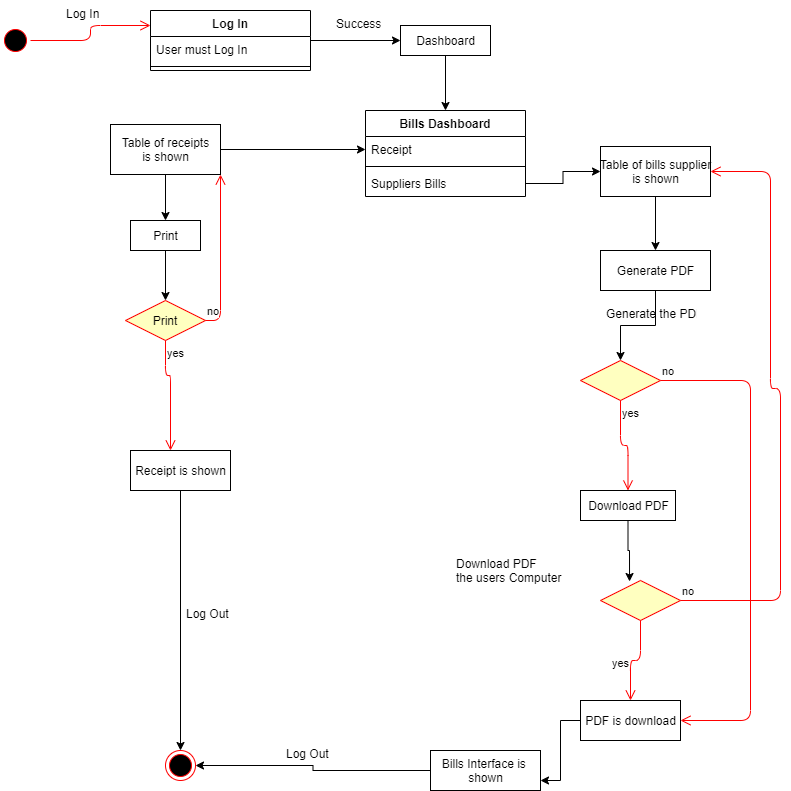

The diagram above was exported from draw.io. Its source (the exported page's mxGraphModel, read from the mxfile embedded in the PNG):
<mxGraphModel dx="868" dy="433" grid="1" gridSize="10" guides="1" tooltips="1" connect="1" arrows="1" fold="1" page="1" pageScale="1" pageWidth="850" pageHeight="1100" math="0" shadow="0">
  <root>
    <mxCell id="0" />
    <mxCell id="1" parent="0" />
    <mxCell id="r8eMsmmbnT9Jc4ckWAqH-1" value="" style="ellipse;html=1;shape=startState;fillColor=#000000;strokeColor=#ff0000;" parent="1" vertex="1">
      <mxGeometry x="50" y="45" width="30" height="30" as="geometry" />
    </mxCell>
    <mxCell id="r8eMsmmbnT9Jc4ckWAqH-2" value="" style="edgeStyle=orthogonalEdgeStyle;html=1;verticalAlign=bottom;endArrow=open;endSize=8;strokeColor=#ff0000;entryX=0;entryY=0.25;entryDx=0;entryDy=0;" parent="1" source="r8eMsmmbnT9Jc4ckWAqH-1" target="r8eMsmmbnT9Jc4ckWAqH-3" edge="1">
      <mxGeometry relative="1" as="geometry">
        <mxPoint x="160" y="45" as="targetPoint" />
      </mxGeometry>
    </mxCell>
    <mxCell id="r8eMsmmbnT9Jc4ckWAqH-9" style="edgeStyle=orthogonalEdgeStyle;rounded=0;orthogonalLoop=1;jettySize=auto;html=1;entryX=0;entryY=0.5;entryDx=0;entryDy=0;" parent="1" source="r8eMsmmbnT9Jc4ckWAqH-3" target="r8eMsmmbnT9Jc4ckWAqH-8" edge="1">
      <mxGeometry relative="1" as="geometry" />
    </mxCell>
    <mxCell id="r8eMsmmbnT9Jc4ckWAqH-3" value="Log In" style="swimlane;fontStyle=1;align=center;verticalAlign=top;childLayout=stackLayout;horizontal=1;startSize=26;horizontalStack=0;resizeParent=1;resizeParentMax=0;resizeLast=0;collapsible=1;marginBottom=0;" parent="1" vertex="1">
      <mxGeometry x="200" y="30" width="160" height="60" as="geometry" />
    </mxCell>
    <mxCell id="r8eMsmmbnT9Jc4ckWAqH-4" value="User must Log In" style="text;strokeColor=none;fillColor=none;align=left;verticalAlign=top;spacingLeft=4;spacingRight=4;overflow=hidden;rotatable=0;points=[[0,0.5],[1,0.5]];portConstraint=eastwest;" parent="r8eMsmmbnT9Jc4ckWAqH-3" vertex="1">
      <mxGeometry y="26" width="160" height="26" as="geometry" />
    </mxCell>
    <mxCell id="r8eMsmmbnT9Jc4ckWAqH-5" value="" style="line;strokeWidth=1;fillColor=none;align=left;verticalAlign=middle;spacingTop=-1;spacingLeft=3;spacingRight=3;rotatable=0;labelPosition=right;points=[];portConstraint=eastwest;" parent="r8eMsmmbnT9Jc4ckWAqH-3" vertex="1">
      <mxGeometry y="52" width="160" height="8" as="geometry" />
    </mxCell>
    <mxCell id="r8eMsmmbnT9Jc4ckWAqH-7" value="Log In" style="text;strokeColor=none;fillColor=none;align=left;verticalAlign=top;spacingLeft=4;spacingRight=4;overflow=hidden;rotatable=0;points=[[0,0.5],[1,0.5]];portConstraint=eastwest;" parent="1" vertex="1">
      <mxGeometry x="110" y="20" width="60" height="26" as="geometry" />
    </mxCell>
    <mxCell id="r8eMsmmbnT9Jc4ckWAqH-15" style="edgeStyle=orthogonalEdgeStyle;rounded=0;orthogonalLoop=1;jettySize=auto;html=1;entryX=0.5;entryY=0;entryDx=0;entryDy=0;" parent="1" source="r8eMsmmbnT9Jc4ckWAqH-8" target="r8eMsmmbnT9Jc4ckWAqH-11" edge="1">
      <mxGeometry relative="1" as="geometry" />
    </mxCell>
    <mxCell id="r8eMsmmbnT9Jc4ckWAqH-8" value="Dashboard" style="html=1;" parent="1" vertex="1">
      <mxGeometry x="450" y="45" width="90" height="30" as="geometry" />
    </mxCell>
    <mxCell id="r8eMsmmbnT9Jc4ckWAqH-10" value="Success" style="text;strokeColor=none;fillColor=none;align=left;verticalAlign=top;spacingLeft=4;spacingRight=4;overflow=hidden;rotatable=0;points=[[0,0.5],[1,0.5]];portConstraint=eastwest;" parent="1" vertex="1">
      <mxGeometry x="380" y="30" width="70" height="26" as="geometry" />
    </mxCell>
    <mxCell id="r8eMsmmbnT9Jc4ckWAqH-11" value="Bills Dashboard" style="swimlane;fontStyle=1;align=center;verticalAlign=top;childLayout=stackLayout;horizontal=1;startSize=26;horizontalStack=0;resizeParent=1;resizeParentMax=0;resizeLast=0;collapsible=1;marginBottom=0;" parent="1" vertex="1">
      <mxGeometry x="415" y="130" width="160" height="86" as="geometry" />
    </mxCell>
    <mxCell id="r8eMsmmbnT9Jc4ckWAqH-12" value="Receipt" style="text;strokeColor=none;fillColor=none;align=left;verticalAlign=top;spacingLeft=4;spacingRight=4;overflow=hidden;rotatable=0;points=[[0,0.5],[1,0.5]];portConstraint=eastwest;" parent="r8eMsmmbnT9Jc4ckWAqH-11" vertex="1">
      <mxGeometry y="26" width="160" height="26" as="geometry" />
    </mxCell>
    <mxCell id="r8eMsmmbnT9Jc4ckWAqH-13" value="" style="line;strokeWidth=1;fillColor=none;align=left;verticalAlign=middle;spacingTop=-1;spacingLeft=3;spacingRight=3;rotatable=0;labelPosition=right;points=[];portConstraint=eastwest;" parent="r8eMsmmbnT9Jc4ckWAqH-11" vertex="1">
      <mxGeometry y="52" width="160" height="8" as="geometry" />
    </mxCell>
    <mxCell id="r8eMsmmbnT9Jc4ckWAqH-14" value="Suppliers Bills" style="text;strokeColor=none;fillColor=none;align=left;verticalAlign=top;spacingLeft=4;spacingRight=4;overflow=hidden;rotatable=0;points=[[0,0.5],[1,0.5]];portConstraint=eastwest;" parent="r8eMsmmbnT9Jc4ckWAqH-11" vertex="1">
      <mxGeometry y="60" width="160" height="26" as="geometry" />
    </mxCell>
    <mxCell id="r8eMsmmbnT9Jc4ckWAqH-17" style="edgeStyle=orthogonalEdgeStyle;rounded=0;orthogonalLoop=1;jettySize=auto;html=1;entryX=0;entryY=0.5;entryDx=0;entryDy=0;" parent="1" source="r8eMsmmbnT9Jc4ckWAqH-16" target="r8eMsmmbnT9Jc4ckWAqH-12" edge="1">
      <mxGeometry relative="1" as="geometry" />
    </mxCell>
    <mxCell id="r8eMsmmbnT9Jc4ckWAqH-19" style="edgeStyle=orthogonalEdgeStyle;rounded=0;orthogonalLoop=1;jettySize=auto;html=1;" parent="1" source="r8eMsmmbnT9Jc4ckWAqH-16" target="r8eMsmmbnT9Jc4ckWAqH-18" edge="1">
      <mxGeometry relative="1" as="geometry" />
    </mxCell>
    <mxCell id="r8eMsmmbnT9Jc4ckWAqH-16" value="Table of receipts&lt;br&gt;is shown" style="html=1;" parent="1" vertex="1">
      <mxGeometry x="160" y="144" width="110" height="50" as="geometry" />
    </mxCell>
    <mxCell id="r8eMsmmbnT9Jc4ckWAqH-23" style="edgeStyle=orthogonalEdgeStyle;rounded=0;orthogonalLoop=1;jettySize=auto;html=1;entryX=0.5;entryY=0;entryDx=0;entryDy=0;" parent="1" source="r8eMsmmbnT9Jc4ckWAqH-18" target="r8eMsmmbnT9Jc4ckWAqH-20" edge="1">
      <mxGeometry relative="1" as="geometry" />
    </mxCell>
    <mxCell id="r8eMsmmbnT9Jc4ckWAqH-18" value="Print" style="html=1;" parent="1" vertex="1">
      <mxGeometry x="180" y="240" width="70" height="30" as="geometry" />
    </mxCell>
    <mxCell id="r8eMsmmbnT9Jc4ckWAqH-20" value="Print" style="rhombus;whiteSpace=wrap;html=1;fillColor=#ffffc0;strokeColor=#ff0000;" parent="1" vertex="1">
      <mxGeometry x="175" y="320" width="80" height="40" as="geometry" />
    </mxCell>
    <mxCell id="r8eMsmmbnT9Jc4ckWAqH-21" value="no" style="edgeStyle=orthogonalEdgeStyle;html=1;align=left;verticalAlign=bottom;endArrow=open;endSize=8;strokeColor=#ff0000;entryX=1;entryY=1;entryDx=0;entryDy=0;" parent="1" source="r8eMsmmbnT9Jc4ckWAqH-20" target="r8eMsmmbnT9Jc4ckWAqH-16" edge="1">
      <mxGeometry x="-1" relative="1" as="geometry">
        <mxPoint x="280" y="190" as="targetPoint" />
        <Array as="points">
          <mxPoint x="270" y="340" />
        </Array>
      </mxGeometry>
    </mxCell>
    <mxCell id="r8eMsmmbnT9Jc4ckWAqH-22" value="yes" style="edgeStyle=orthogonalEdgeStyle;html=1;align=left;verticalAlign=top;endArrow=open;endSize=8;strokeColor=#ff0000;" parent="1" source="r8eMsmmbnT9Jc4ckWAqH-20" target="r8eMsmmbnT9Jc4ckWAqH-25" edge="1">
      <mxGeometry x="-1" relative="1" as="geometry">
        <mxPoint x="220" y="430" as="targetPoint" />
        <Array as="points">
          <mxPoint x="215" y="395" />
          <mxPoint x="220" y="395" />
        </Array>
      </mxGeometry>
    </mxCell>
    <mxCell id="r8eMsmmbnT9Jc4ckWAqH-49" style="edgeStyle=orthogonalEdgeStyle;rounded=0;orthogonalLoop=1;jettySize=auto;html=1;" parent="1" source="r8eMsmmbnT9Jc4ckWAqH-25" target="r8eMsmmbnT9Jc4ckWAqH-46" edge="1">
      <mxGeometry relative="1" as="geometry" />
    </mxCell>
    <mxCell id="r8eMsmmbnT9Jc4ckWAqH-25" value="Receipt is shown" style="html=1;" parent="1" vertex="1">
      <mxGeometry x="180" y="470" width="100" height="40" as="geometry" />
    </mxCell>
    <mxCell id="r8eMsmmbnT9Jc4ckWAqH-29" style="edgeStyle=orthogonalEdgeStyle;rounded=0;orthogonalLoop=1;jettySize=auto;html=1;entryX=0.5;entryY=0;entryDx=0;entryDy=0;" parent="1" source="r8eMsmmbnT9Jc4ckWAqH-26" target="r8eMsmmbnT9Jc4ckWAqH-28" edge="1">
      <mxGeometry relative="1" as="geometry" />
    </mxCell>
    <mxCell id="r8eMsmmbnT9Jc4ckWAqH-26" value="Table of bills supplier&lt;br&gt;is shown" style="html=1;" parent="1" vertex="1">
      <mxGeometry x="650" y="166" width="110" height="50" as="geometry" />
    </mxCell>
    <mxCell id="r8eMsmmbnT9Jc4ckWAqH-27" style="edgeStyle=orthogonalEdgeStyle;rounded=0;orthogonalLoop=1;jettySize=auto;html=1;" parent="1" source="r8eMsmmbnT9Jc4ckWAqH-14" target="r8eMsmmbnT9Jc4ckWAqH-26" edge="1">
      <mxGeometry relative="1" as="geometry" />
    </mxCell>
    <mxCell id="r8eMsmmbnT9Jc4ckWAqH-33" style="edgeStyle=orthogonalEdgeStyle;rounded=0;orthogonalLoop=1;jettySize=auto;html=1;entryX=0.5;entryY=0;entryDx=0;entryDy=0;" parent="1" source="r8eMsmmbnT9Jc4ckWAqH-28" target="r8eMsmmbnT9Jc4ckWAqH-30" edge="1">
      <mxGeometry relative="1" as="geometry" />
    </mxCell>
    <mxCell id="r8eMsmmbnT9Jc4ckWAqH-28" value="Generate PDF" style="html=1;" parent="1" vertex="1">
      <mxGeometry x="650" y="270" width="110" height="40" as="geometry" />
    </mxCell>
    <mxCell id="r8eMsmmbnT9Jc4ckWAqH-30" value="" style="rhombus;whiteSpace=wrap;html=1;fillColor=#ffffc0;strokeColor=#ff0000;" parent="1" vertex="1">
      <mxGeometry x="630" y="380" width="80" height="40" as="geometry" />
    </mxCell>
    <mxCell id="r8eMsmmbnT9Jc4ckWAqH-31" value="no" style="edgeStyle=orthogonalEdgeStyle;html=1;align=left;verticalAlign=bottom;endArrow=open;endSize=8;strokeColor=#ff0000;entryX=1;entryY=0.5;entryDx=0;entryDy=0;" parent="1" source="r8eMsmmbnT9Jc4ckWAqH-30" target="r8eMsmmbnT9Jc4ckWAqH-43" edge="1">
      <mxGeometry x="-1" relative="1" as="geometry">
        <mxPoint x="810" y="400" as="targetPoint" />
        <Array as="points">
          <mxPoint x="800" y="400" />
          <mxPoint x="800" y="740" />
        </Array>
      </mxGeometry>
    </mxCell>
    <mxCell id="r8eMsmmbnT9Jc4ckWAqH-32" value="yes" style="edgeStyle=orthogonalEdgeStyle;html=1;align=left;verticalAlign=top;endArrow=open;endSize=8;strokeColor=#ff0000;" parent="1" source="r8eMsmmbnT9Jc4ckWAqH-30" target="r8eMsmmbnT9Jc4ckWAqH-35" edge="1">
      <mxGeometry x="-1" relative="1" as="geometry">
        <mxPoint x="670" y="480" as="targetPoint" />
      </mxGeometry>
    </mxCell>
    <mxCell id="r8eMsmmbnT9Jc4ckWAqH-34" value="Generate the PDF" style="text;strokeColor=none;fillColor=none;align=left;verticalAlign=top;spacingLeft=4;spacingRight=4;overflow=hidden;rotatable=0;points=[[0,0.5],[1,0.5]];portConstraint=eastwest;" parent="1" vertex="1">
      <mxGeometry x="650" y="320" width="100" height="26" as="geometry" />
    </mxCell>
    <mxCell id="r8eMsmmbnT9Jc4ckWAqH-41" style="edgeStyle=orthogonalEdgeStyle;rounded=0;orthogonalLoop=1;jettySize=auto;html=1;entryX=0.363;entryY=0.025;entryDx=0;entryDy=0;entryPerimeter=0;" parent="1" source="r8eMsmmbnT9Jc4ckWAqH-35" target="r8eMsmmbnT9Jc4ckWAqH-38" edge="1">
      <mxGeometry relative="1" as="geometry" />
    </mxCell>
    <mxCell id="r8eMsmmbnT9Jc4ckWAqH-35" value="Download PDF" style="html=1;" parent="1" vertex="1">
      <mxGeometry x="630" y="510" width="95" height="30" as="geometry" />
    </mxCell>
    <mxCell id="r8eMsmmbnT9Jc4ckWAqH-37" value="Download PDF &#10;the users Computer" style="text;strokeColor=none;fillColor=none;align=left;verticalAlign=top;spacingLeft=4;spacingRight=4;overflow=hidden;rotatable=0;points=[[0,0.5],[1,0.5]];portConstraint=eastwest;" parent="1" vertex="1">
      <mxGeometry x="500" y="570" width="120" height="50" as="geometry" />
    </mxCell>
    <mxCell id="r8eMsmmbnT9Jc4ckWAqH-38" value="" style="rhombus;whiteSpace=wrap;html=1;fillColor=#ffffc0;strokeColor=#ff0000;" parent="1" vertex="1">
      <mxGeometry x="650" y="600" width="80" height="40" as="geometry" />
    </mxCell>
    <mxCell id="r8eMsmmbnT9Jc4ckWAqH-39" value="no" style="edgeStyle=orthogonalEdgeStyle;html=1;align=left;verticalAlign=bottom;endArrow=open;endSize=8;strokeColor=#ff0000;entryX=1;entryY=0.5;entryDx=0;entryDy=0;" parent="1" source="r8eMsmmbnT9Jc4ckWAqH-38" target="r8eMsmmbnT9Jc4ckWAqH-26" edge="1">
      <mxGeometry x="-1" relative="1" as="geometry">
        <mxPoint x="780" y="620" as="targetPoint" />
        <Array as="points">
          <mxPoint x="830" y="620" />
          <mxPoint x="830" y="408" />
          <mxPoint x="820" y="408" />
          <mxPoint x="820" y="191" />
        </Array>
      </mxGeometry>
    </mxCell>
    <mxCell id="r8eMsmmbnT9Jc4ckWAqH-40" value="yes" style="edgeStyle=orthogonalEdgeStyle;html=1;align=left;verticalAlign=top;endArrow=open;endSize=8;strokeColor=#ff0000;entryX=0.5;entryY=0;entryDx=0;entryDy=0;" parent="1" source="r8eMsmmbnT9Jc4ckWAqH-38" target="r8eMsmmbnT9Jc4ckWAqH-43" edge="1">
      <mxGeometry x="0.1111" y="-22" relative="1" as="geometry">
        <mxPoint x="690" y="700" as="targetPoint" />
        <mxPoint x="2" y="-10" as="offset" />
      </mxGeometry>
    </mxCell>
    <mxCell id="r8eMsmmbnT9Jc4ckWAqH-45" style="edgeStyle=orthogonalEdgeStyle;rounded=0;orthogonalLoop=1;jettySize=auto;html=1;entryX=1;entryY=0.75;entryDx=0;entryDy=0;" parent="1" source="r8eMsmmbnT9Jc4ckWAqH-43" target="r8eMsmmbnT9Jc4ckWAqH-44" edge="1">
      <mxGeometry relative="1" as="geometry" />
    </mxCell>
    <mxCell id="r8eMsmmbnT9Jc4ckWAqH-43" value="PDF is download" style="html=1;" parent="1" vertex="1">
      <mxGeometry x="630" y="720" width="100" height="40" as="geometry" />
    </mxCell>
    <mxCell id="r8eMsmmbnT9Jc4ckWAqH-47" style="edgeStyle=orthogonalEdgeStyle;rounded=0;orthogonalLoop=1;jettySize=auto;html=1;entryX=1;entryY=0.5;entryDx=0;entryDy=0;" parent="1" source="r8eMsmmbnT9Jc4ckWAqH-44" target="r8eMsmmbnT9Jc4ckWAqH-46" edge="1">
      <mxGeometry relative="1" as="geometry" />
    </mxCell>
    <mxCell id="r8eMsmmbnT9Jc4ckWAqH-44" value="Bills Interface is&amp;nbsp;&lt;br&gt;shown" style="html=1;" parent="1" vertex="1">
      <mxGeometry x="480" y="770" width="110" height="40" as="geometry" />
    </mxCell>
    <mxCell id="r8eMsmmbnT9Jc4ckWAqH-46" value="" style="ellipse;html=1;shape=endState;fillColor=#000000;strokeColor=#ff0000;" parent="1" vertex="1">
      <mxGeometry x="215" y="770" width="30" height="30" as="geometry" />
    </mxCell>
    <mxCell id="r8eMsmmbnT9Jc4ckWAqH-48" value="Log Out" style="text;strokeColor=none;fillColor=none;align=left;verticalAlign=top;spacingLeft=4;spacingRight=4;overflow=hidden;rotatable=0;points=[[0,0.5],[1,0.5]];portConstraint=eastwest;" parent="1" vertex="1">
      <mxGeometry x="330" y="760" width="100" height="26" as="geometry" />
    </mxCell>
    <mxCell id="r8eMsmmbnT9Jc4ckWAqH-50" value="Log Out" style="text;strokeColor=none;fillColor=none;align=left;verticalAlign=top;spacingLeft=4;spacingRight=4;overflow=hidden;rotatable=0;points=[[0,0.5],[1,0.5]];portConstraint=eastwest;" parent="1" vertex="1">
      <mxGeometry x="230" y="620" width="100" height="26" as="geometry" />
    </mxCell>
  </root>
</mxGraphModel>